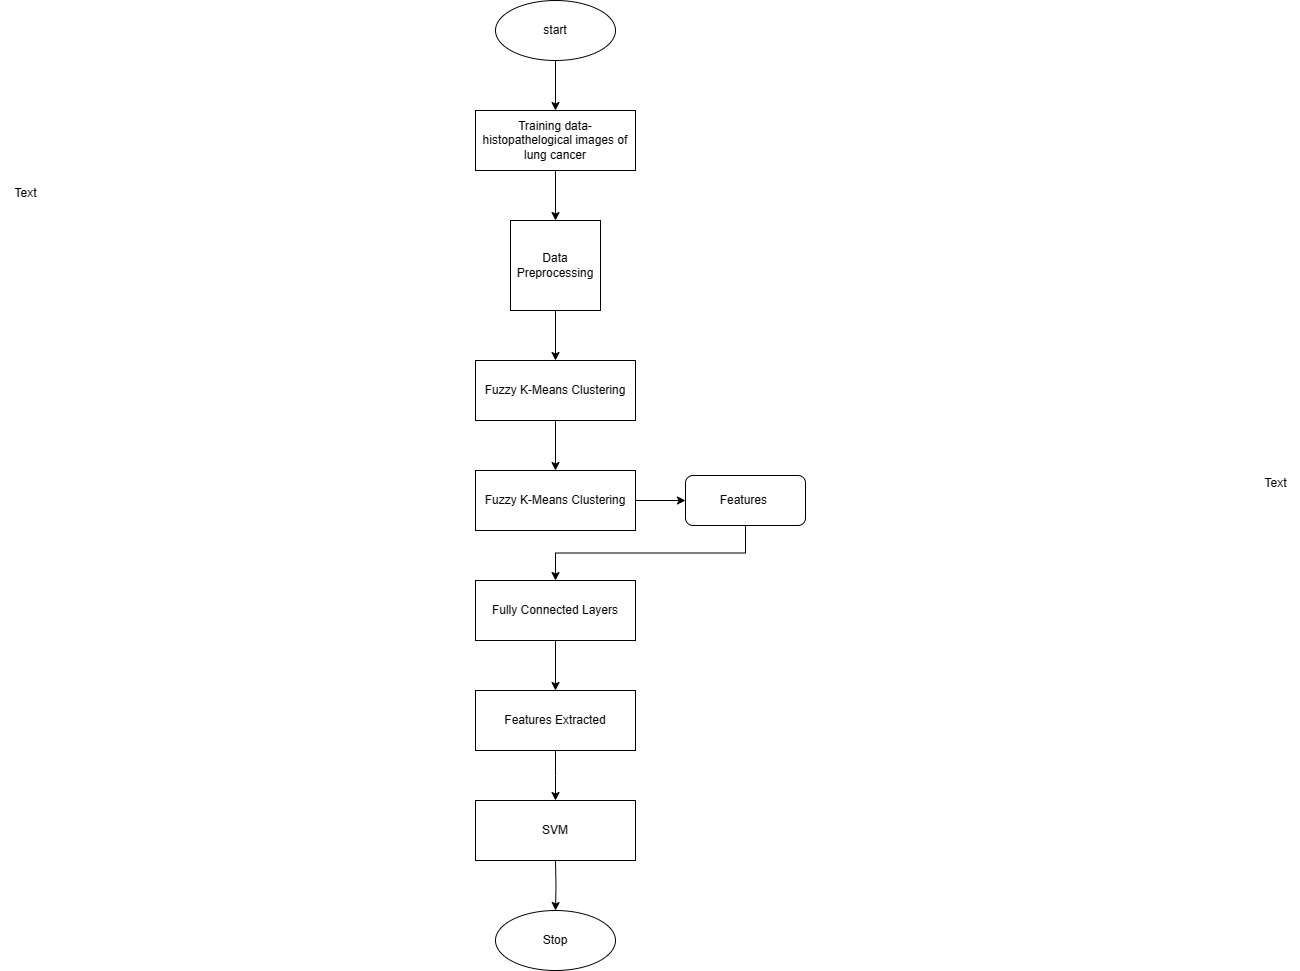

The diagram above was exported from draw.io. Its source (the exported page's mxGraphModel, read from the mxfile embedded in the PNG):
<mxGraphModel dx="1694" dy="1727" grid="1" gridSize="10" guides="1" tooltips="1" connect="1" arrows="1" fold="1" page="1" pageScale="1" pageWidth="827" pageHeight="1169" math="0" shadow="0">
  <root>
    <mxCell id="WIyWlLk6GJQsqaUBKTNV-0" />
    <mxCell id="WIyWlLk6GJQsqaUBKTNV-1" parent="WIyWlLk6GJQsqaUBKTNV-0" />
    <mxCell id="mYFFktcAlRb_LgEniofj-13" value="" style="edgeStyle=orthogonalEdgeStyle;rounded=0;orthogonalLoop=1;jettySize=auto;html=1;" edge="1" parent="WIyWlLk6GJQsqaUBKTNV-1" source="bj2dkYRqM0k6llpFTdPw-0" target="bj2dkYRqM0k6llpFTdPw-2">
      <mxGeometry relative="1" as="geometry" />
    </mxCell>
    <mxCell id="bj2dkYRqM0k6llpFTdPw-0" value="Training data-histopathelogical images of lung cancer" style="rounded=0;whiteSpace=wrap;html=1;" parent="WIyWlLk6GJQsqaUBKTNV-1" vertex="1">
      <mxGeometry x="120" y="60" width="160" height="60" as="geometry" />
    </mxCell>
    <mxCell id="mYFFktcAlRb_LgEniofj-11" value="" style="edgeStyle=orthogonalEdgeStyle;rounded=0;orthogonalLoop=1;jettySize=auto;html=1;" edge="1" parent="WIyWlLk6GJQsqaUBKTNV-1" source="bj2dkYRqM0k6llpFTdPw-2" target="mYFFktcAlRb_LgEniofj-0">
      <mxGeometry relative="1" as="geometry" />
    </mxCell>
    <mxCell id="bj2dkYRqM0k6llpFTdPw-2" value="Data Preprocessing" style="whiteSpace=wrap;html=1;aspect=fixed;" vertex="1" parent="WIyWlLk6GJQsqaUBKTNV-1">
      <mxGeometry x="155" y="170" width="90" height="90" as="geometry" />
    </mxCell>
    <mxCell id="mYFFktcAlRb_LgEniofj-14" value="" style="edgeStyle=orthogonalEdgeStyle;rounded=0;orthogonalLoop=1;jettySize=auto;html=1;" edge="1" parent="WIyWlLk6GJQsqaUBKTNV-1" source="bj2dkYRqM0k6llpFTdPw-4" target="bj2dkYRqM0k6llpFTdPw-0">
      <mxGeometry relative="1" as="geometry" />
    </mxCell>
    <mxCell id="bj2dkYRqM0k6llpFTdPw-4" value="start" style="ellipse;whiteSpace=wrap;html=1;" parent="WIyWlLk6GJQsqaUBKTNV-1" vertex="1">
      <mxGeometry x="140" y="-50" width="120" height="60" as="geometry" />
    </mxCell>
    <mxCell id="mYFFktcAlRb_LgEniofj-8" style="edgeStyle=orthogonalEdgeStyle;rounded=0;orthogonalLoop=1;jettySize=auto;html=1;exitX=0.5;exitY=1;exitDx=0;exitDy=0;entryX=0.5;entryY=0;entryDx=0;entryDy=0;" edge="1" parent="WIyWlLk6GJQsqaUBKTNV-1" source="bj2dkYRqM0k6llpFTdPw-13" target="bj2dkYRqM0k6llpFTdPw-14">
      <mxGeometry relative="1" as="geometry" />
    </mxCell>
    <mxCell id="bj2dkYRqM0k6llpFTdPw-13" value="Features&amp;nbsp;" style="rounded=1;whiteSpace=wrap;html=1;" parent="WIyWlLk6GJQsqaUBKTNV-1" vertex="1">
      <mxGeometry x="330" y="425" width="120" height="50" as="geometry" />
    </mxCell>
    <mxCell id="mYFFktcAlRb_LgEniofj-15" value="" style="edgeStyle=orthogonalEdgeStyle;rounded=0;orthogonalLoop=1;jettySize=auto;html=1;" edge="1" parent="WIyWlLk6GJQsqaUBKTNV-1" source="bj2dkYRqM0k6llpFTdPw-14" target="bj2dkYRqM0k6llpFTdPw-34">
      <mxGeometry relative="1" as="geometry" />
    </mxCell>
    <mxCell id="bj2dkYRqM0k6llpFTdPw-14" value="Fully Connected Layers" style="rounded=0;whiteSpace=wrap;html=1;" parent="WIyWlLk6GJQsqaUBKTNV-1" vertex="1">
      <mxGeometry x="120" y="530" width="160" height="60" as="geometry" />
    </mxCell>
    <mxCell id="mYFFktcAlRb_LgEniofj-17" value="" style="edgeStyle=orthogonalEdgeStyle;rounded=0;orthogonalLoop=1;jettySize=auto;html=1;" edge="1" parent="WIyWlLk6GJQsqaUBKTNV-1" target="bj2dkYRqM0k6llpFTdPw-27">
      <mxGeometry relative="1" as="geometry">
        <mxPoint x="200" y="810" as="sourcePoint" />
      </mxGeometry>
    </mxCell>
    <mxCell id="bj2dkYRqM0k6llpFTdPw-27" value="Stop" style="ellipse;whiteSpace=wrap;html=1;" parent="WIyWlLk6GJQsqaUBKTNV-1" vertex="1">
      <mxGeometry x="140" y="860" width="120" height="60" as="geometry" />
    </mxCell>
    <mxCell id="bj2dkYRqM0k6llpFTdPw-30" value="Text" style="text;html=1;align=center;verticalAlign=middle;resizable=0;points=[];autosize=1;strokeColor=none;fillColor=none;" parent="WIyWlLk6GJQsqaUBKTNV-1" vertex="1">
      <mxGeometry x="895" y="418" width="50" height="30" as="geometry" />
    </mxCell>
    <mxCell id="bj2dkYRqM0k6llpFTdPw-32" value="Text" style="text;html=1;align=center;verticalAlign=middle;resizable=0;points=[];autosize=1;strokeColor=none;fillColor=none;" parent="WIyWlLk6GJQsqaUBKTNV-1" vertex="1">
      <mxGeometry x="-355" y="128" width="50" height="30" as="geometry" />
    </mxCell>
    <mxCell id="mYFFktcAlRb_LgEniofj-16" value="" style="edgeStyle=orthogonalEdgeStyle;rounded=0;orthogonalLoop=1;jettySize=auto;html=1;" edge="1" parent="WIyWlLk6GJQsqaUBKTNV-1" source="bj2dkYRqM0k6llpFTdPw-34">
      <mxGeometry relative="1" as="geometry">
        <mxPoint x="200" y="750" as="targetPoint" />
      </mxGeometry>
    </mxCell>
    <mxCell id="bj2dkYRqM0k6llpFTdPw-34" value="Features Extracted" style="rounded=0;whiteSpace=wrap;html=1;" parent="WIyWlLk6GJQsqaUBKTNV-1" vertex="1">
      <mxGeometry x="120" y="640" width="160" height="60" as="geometry" />
    </mxCell>
    <mxCell id="mYFFktcAlRb_LgEniofj-10" value="" style="edgeStyle=orthogonalEdgeStyle;rounded=0;orthogonalLoop=1;jettySize=auto;html=1;" edge="1" parent="WIyWlLk6GJQsqaUBKTNV-1" source="mYFFktcAlRb_LgEniofj-0" target="mYFFktcAlRb_LgEniofj-1">
      <mxGeometry relative="1" as="geometry" />
    </mxCell>
    <mxCell id="mYFFktcAlRb_LgEniofj-0" value="Fuzzy K-Means Clustering" style="rounded=0;whiteSpace=wrap;html=1;" parent="WIyWlLk6GJQsqaUBKTNV-1" vertex="1">
      <mxGeometry x="120" y="310" width="160" height="60" as="geometry" />
    </mxCell>
    <mxCell id="mYFFktcAlRb_LgEniofj-9" value="" style="edgeStyle=orthogonalEdgeStyle;rounded=0;orthogonalLoop=1;jettySize=auto;html=1;" edge="1" parent="WIyWlLk6GJQsqaUBKTNV-1" source="mYFFktcAlRb_LgEniofj-1" target="bj2dkYRqM0k6llpFTdPw-13">
      <mxGeometry relative="1" as="geometry" />
    </mxCell>
    <mxCell id="mYFFktcAlRb_LgEniofj-1" value="Fuzzy K-Means Clustering" style="rounded=0;whiteSpace=wrap;html=1;" parent="WIyWlLk6GJQsqaUBKTNV-1" vertex="1">
      <mxGeometry x="120" y="420" width="160" height="60" as="geometry" />
    </mxCell>
    <mxCell id="mYFFktcAlRb_LgEniofj-18" value="SVM" style="rounded=0;whiteSpace=wrap;html=1;" vertex="1" parent="WIyWlLk6GJQsqaUBKTNV-1">
      <mxGeometry x="120" y="750" width="160" height="60" as="geometry" />
    </mxCell>
  </root>
</mxGraphModel>